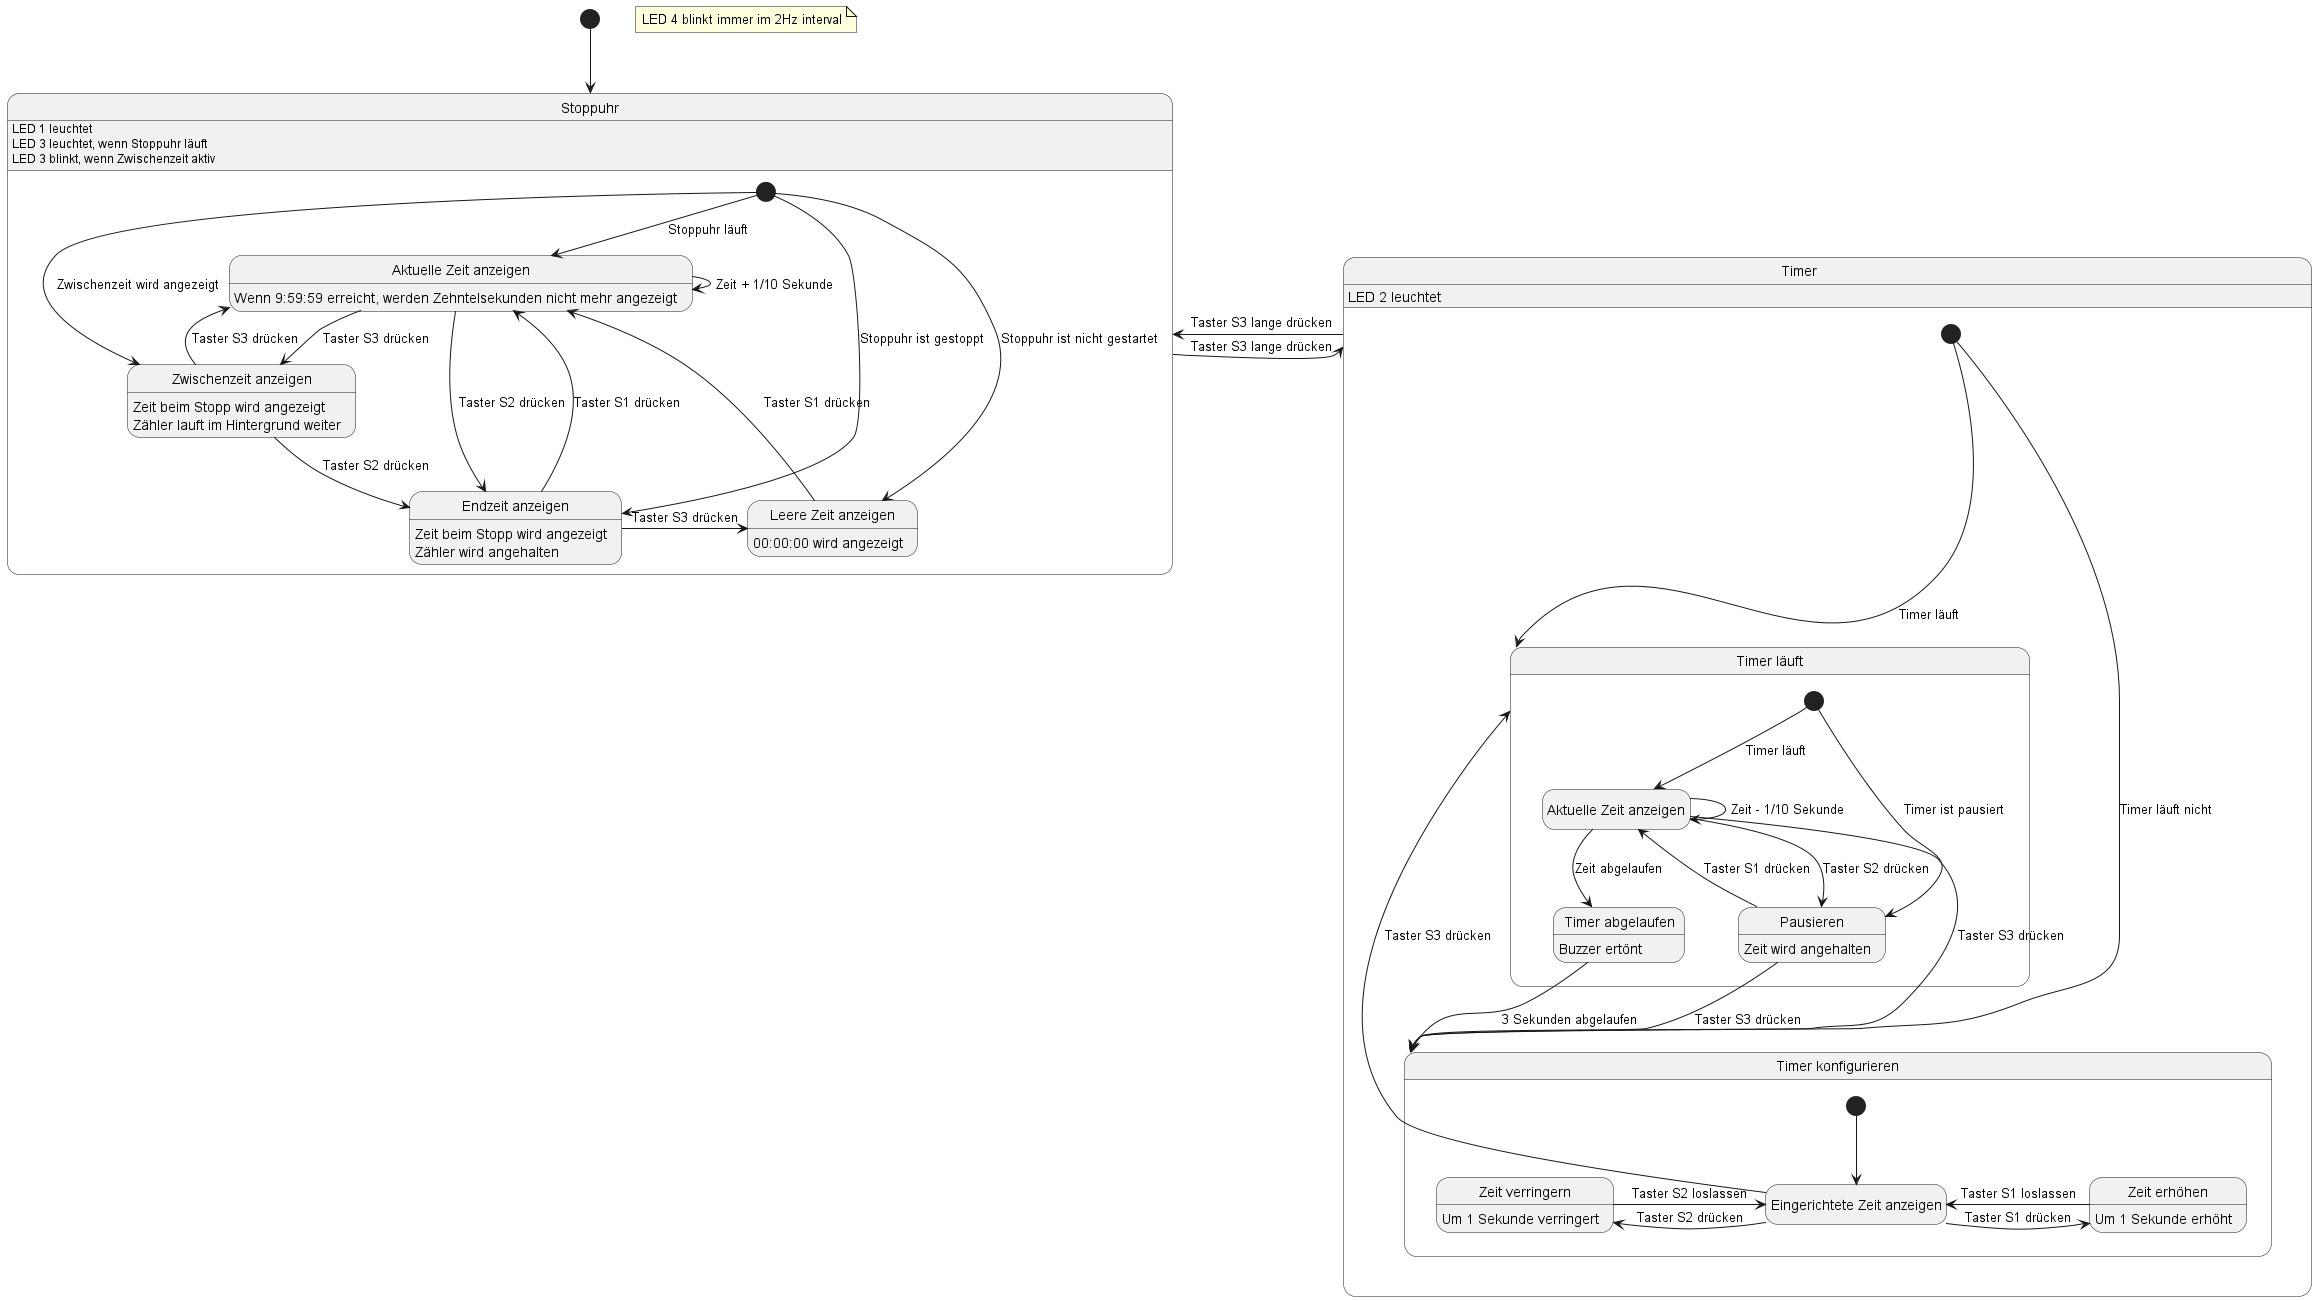

The diagram above was rendered by PlantUML. Its source (embedded in the PNG):
@startuml "M242 - Stoppuhr & Timer - State-Event-Diagramm"
hide empty description

' LED & Buzzer über Kommentare darstellen
' Stimmt Buzzer pausieren

[*] --> Stoppuhr

note "LED 4 blinkt immer im 2Hz interval" AS N1

state Stoppuhr {
    ' Eigenschaften
    Stoppuhr : LED 1 leuchtet
    Stoppuhr : LED 3 leuchtet, wenn Stoppuhr läuft
    Stoppuhr : LED 3 blinkt, wenn Zwischenzeit aktiv

    ' Events
    [*] --> SAktuelleZeitAnzeigen : Stoppuhr läuft
    [*] --> LeereZeitAnzeigen : Stoppuhr ist nicht gestartet
    [*] --> ZwischenZeitAnzeigen : Zwischenzeit wird angezeigt
    [*] --> EndzeitAnzeigen : Stoppuhr ist gestoppt

    ' States
    state LeereZeitAnzeigen as "Leere Zeit anzeigen"
    LeereZeitAnzeigen : 00:00:00 wird angezeigt
    
    state SAktuelleZeitAnzeigen as "Aktuelle Zeit anzeigen"
    SAktuelleZeitAnzeigen : Wenn 9:59:59 erreicht, werden Zehntelsekunden nicht mehr angezeigt

    state ZwischenZeitAnzeigen as "Zwischenzeit anzeigen"
    ZwischenZeitAnzeigen : Zeit beim Stopp wird angezeigt
    ZwischenZeitAnzeigen : Zähler lauft im Hintergrund weiter
    
    state EndzeitAnzeigen as "Endzeit anzeigen"
    EndzeitAnzeigen : Zeit beim Stopp wird angezeigt
    EndzeitAnzeigen : Zähler wird angehalten

    ' Events
    SAktuelleZeitAnzeigen -> SAktuelleZeitAnzeigen : Zeit + 1/10 Sekunde
        
    LeereZeitAnzeigen -> SAktuelleZeitAnzeigen : Taster S1 drücken

    SAktuelleZeitAnzeigen --> ZwischenZeitAnzeigen : Taster S3 drücken
    ZwischenZeitAnzeigen -> SAktuelleZeitAnzeigen : Taster S3 drücken
    ZwischenZeitAnzeigen --> EndzeitAnzeigen : Taster S2 drücken

    SAktuelleZeitAnzeigen -> EndzeitAnzeigen : Taster S2 drücken
    EndzeitAnzeigen -> SAktuelleZeitAnzeigen : Taster S1 drücken
    EndzeitAnzeigen -> LeereZeitAnzeigen : Taster S3 drücken
}

state Timer {
    ' Eigenschaften
    Timer : LED 2 leuchtet

    ' Events
    [*] --> ConfigTimer : Timer läuft nicht
    [*] --> RunningTimer : Timer läuft

    state ConfigTimer as "Timer konfigurieren" {
        ' States
        state EingerichteteZeitAnzeigen as "Eingerichtete Zeit anzeigen"
        state ZeitErhöhen as "Zeit erhöhen"
        ZeitErhöhen : Um 1 Sekunde erhöht
        state ZeitVerringern as "Zeit verringern"
        ZeitVerringern : Um 1 Sekunde verringert

        ' Events
        [*] --> EingerichteteZeitAnzeigen
       
        EingerichteteZeitAnzeigen -> ZeitErhöhen : Taster S1 drücken
        ZeitErhöhen -> EingerichteteZeitAnzeigen : Taster S1 loslassen
        
        EingerichteteZeitAnzeigen -left-> ZeitVerringern : Taster S2 drücken
        ZeitVerringern -> EingerichteteZeitAnzeigen : Taster S2 loslassen

        EingerichteteZeitAnzeigen -> RunningTimer : Taster S3 drücken
    }

    state RunningTimer as "Timer läuft" {
        ' States
        state TAktuelleZeitAnzeigen as "Aktuelle Zeit anzeigen"
        state Pausieren as "Pausieren"
        Pausieren : Zeit wird angehalten
        state TimerAbgelaufen as "Timer abgelaufen"
        TimerAbgelaufen : Buzzer ertönt

        ' Events
        [*] --> TAktuelleZeitAnzeigen : Timer läuft
        [*] --> Pausieren : Timer ist pausiert

        TAktuelleZeitAnzeigen -> TAktuelleZeitAnzeigen : Zeit - 1/10 Sekunde

        TAktuelleZeitAnzeigen --> Pausieren : Taster S2 drücken 
        Pausieren -> TAktuelleZeitAnzeigen : Taster S1 drücken
        Pausieren --> ConfigTimer : Taster S3 drücken

        TAktuelleZeitAnzeigen --> TimerAbgelaufen : Zeit abgelaufen
        TimerAbgelaufen ---> ConfigTimer : 3 Sekunden abgelaufen

        TAktuelleZeitAnzeigen -> ConfigTimer : Taster S3 drücken
    }
}

Stoppuhr -right-> Timer : Taster S3 lange drücken
Timer -left-> Stoppuhr : Taster S3 lange drücken

@enduml